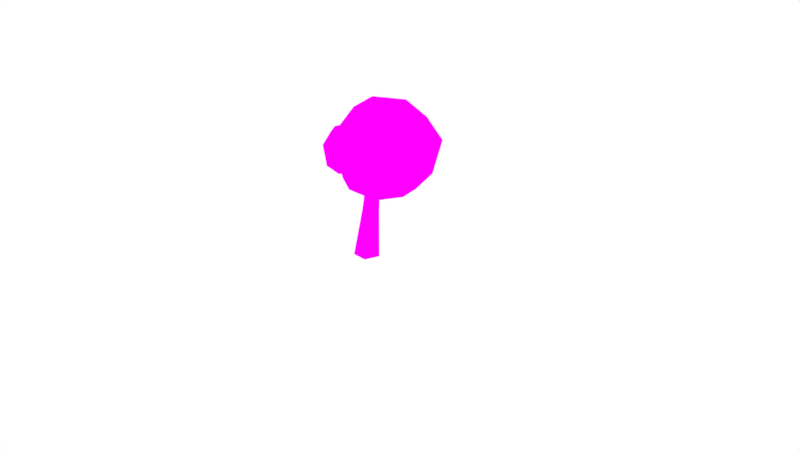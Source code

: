 # Source: Deciduous_Tree.blend  (saved by Blender 2.78.0; exported with 4.5.12 LTS)
import bpy
from mathutils import Matrix  # noqa: F401  (used for matrix-valued properties, if any)

bpy.ops.wm.read_factory_settings(use_empty=True)
scene = bpy.context.scene
scene.name = 'Scene'

# ---- collections
col_collection_1 = bpy.data.collections.new('Collection 1'); scene.collection.children.link(col_collection_1)

# ---- images (referenced by path relative to the original .blend; pixels are not part of the script)
import os
ASSET_DIR = os.environ.get("B2B_ASSET_DIR", "")  # directory of the original .blend (textures are referenced by path, not embedded)
HERE = os.path.dirname(os.path.abspath(__file__))  # packed textures are extracted next to this script under _unpacked/

def load_image(name, relpath, width, height, colorspace="sRGB"):
    """Load a texture the original file referenced (path relative to the .blend, or extracted next to this script)."""
    p = next((c for c in (os.path.join(HERE, relpath), os.path.join(ASSET_DIR, relpath)) if relpath and os.path.exists(c)), "")
    if p:
        img = bpy.data.images.load(p, check_existing=True)
        img.name = name
    else:  # same state as the original file: an image datablock whose file is absent (Cycles renders it pink)
        img = bpy.data.images.new(name, width, height)
        img.source = "FILE"
        img.filepath = "//" + (relpath or name)
    img.colorspace_settings.name = colorspace
    return img
img_deciduous_tree_texture = load_image('Deciduous_Tree_Texture', 'Deciduous_Tree_Texture.png', 1024, 1024, 'sRGB')

# ---- materials (node trees are filled in below, after node groups)
mat_deciduous_tree_material = bpy.data.materials.new('Deciduous_Tree_Material')
mat_deciduous_tree_material.alpha_threshold = 0.0
mat_deciduous_tree_material.roughness = 0.5

# ---- material node trees
mat_deciduous_tree_material.use_nodes = True; mat_deciduous_tree_material.node_tree.nodes.clear()
_N = mat_deciduous_tree_material.node_tree.nodes; _L = mat_deciduous_tree_material.node_tree.links
n0 = _N.new('ShaderNodeOutputMaterial'); n0.name = 'Material Output'; n0.location = (300, 300)
n1 = _N.new('ShaderNodeBsdfDiffuse'); n1.name = 'Diffuse BSDF'; n1.location = (10, 300)
n2 = _N.new('ShaderNodeTexImage'); n2.name = 'Image Texture'; n2.location = (-210, 337)
n2.width = 140
n2.image = img_deciduous_tree_texture
_L.new(n1.outputs[0], n0.inputs[0])
_L.new(n2.outputs[0], n1.inputs[0])
n0.is_active_output = True

# ---- world
world_world = bpy.data.worlds.new('World'); scene.world = world_world
world_world.color = (1.0, 1.0, 1.0)
world_world.use_sun_shadow = False
world_world.sun_shadow_jitter_overblur = 0.0
world_world.cycles.sampling_method = 'MANUAL'

# ---- cameras
cam_camera = bpy.data.cameras.new('Camera')
cam_camera.clip_end = 100.0
cam_camera.lens = 35.0
cam_camera.sensor_width = 32.0
cam_camera.sensor_height = 18.0
cam_camera.ortho_scale = 7.314
cam_camera.dof.focus_distance = 0.0

# ---- lights
light_lamp = bpy.data.lights.new('Lamp', 'POINT')
light_lamp.transmission_factor = 0.0
light_lamp.cutoff_distance = 30.0
light_lamp.energy = 100.0
light_lamp.shadow_buffer_clip_start = 1.001
light_lamp.shadow_soft_size = 0.1
light_lamp.shadow_maximum_resolution = 0.006
light_lamp.use_absolute_resolution = True

# ---- meshes
me_cube_002 = bpy.data.meshes.new('Cube.002')
me_cube_002.from_pydata([(-0.6821, 0.04713, 1.136), (-0.7469, 0.04713, 1.391), (-0.3426, -0.3627, 1.222), (-0.4074, -0.3627, 1.477), (0.05922, -0.2137, 1.296), (-0.001694, -0.2137, 1.536), (0.1102, 0.3439, 1.309), (0.03186, 0.3439, 1.617), (-0.468, 0.4796, 1.462), (-0.4031, 0.4796, 1.207), (-0.6576, 0.03517, 1.553), (-0.5259, 0.03517, 1.036), (-0.3919, -0.2459, 1.621), (-0.2602, -0.2459, 1.104), (-0.1649, -0.1349, 1.679), (-0.09234, -0.08142, 1.146), (-0.1955, 0.283, 1.671), (-0.06376, 0.2309, 1.154), (-0.4745, 0.3555, 1.6), (-0.3428, 0.3555, 1.083), (0.05922, -0.2137, 1.296), (-0.001694, -0.2137, 1.536), (0.1102, 0.3439, 1.309), (0.03186, 0.3439, 1.617), (-0.1649, -0.1349, 1.679), (-0.09234, -0.08142, 1.146), (-0.1955, 0.283, 1.671), (-0.06376, 0.2309, 1.154), (-0.02195, 0.09749, 0.898), (-0.01865, 0.05087, 0.9997), (-0.004589, -0.03796, 0.9511), (-0.02466, -0.02541, 0.8668), (-0.0389, 0.03127, 0.8509), (-0.2609, 0.1407, 1.037), (-0.2239, 0.1044, 1.071), (-0.238, 0.0458, 1.058), (-0.2838, 0.0458, 1.017), (-0.2979, 0.1044, 1.004), (-0.02494, 0.1672, 0.0009263), (0.2803, -0.02321, 1.492), (0.1396, 0.04763, 0.0009263), (0.3079, -0.04329, 1.492), (0.07674, -0.1458, 0.0009263), (0.2974, -0.07577, 1.492), (-0.1266, -0.1458, 0.0009263), (0.2632, -0.07577, 1.492), (-0.1895, 0.04763, 0.0009263), (0.2527, -0.04329, 1.492), (0.07271, 0.1186, 0.999), (0.1585, 0.05461, 0.9792), (0.1257, -0.0489, 0.9868), (0.01969, -0.0489, 1.011), (-0.01308, 0.05461, 1.019), (0.1487, 0.06293, 1.232), (0.2071, 0.02049, 1.232), (0.1848, -0.04819, 1.232), (0.1126, -0.04819, 1.232), (0.09031, 0.02049, 1.232), (0.1624, 0.03365, 0.6498), (0.1198, -0.06628, 0.6498), (-0.01813, -0.08438, 0.6498), (0.05084, 0.1147, 0.6498), (-0.04129, 0.03319, 0.6401), (-0.3123, 0.2095, 1.741), (-0.1669, -0.3388, 1.376), (-0.1475, -0.3433, 1.749), (0.7243, -0.4577, 1.213), (0.8412, -0.4577, 1.657), (0.6551, 0.4677, 1.189), (0.7593, 0.5208, 1.633), (0.1572, 0.6398, 1.711), (0.1432, 0.6244, 1.27), (-0.107, 0.1863, 2.042), (-0.1115, 0.1863, 1.111), (-0.003898, -0.1972, 2.025), (-0.06709, -0.1952, 1.121), (0.7088, -0.2942, 1.941), (0.4996, -0.3251, 1.026), (0.6751, 0.3365, 1.945), (0.5127, 0.2552, 1.013), (0.2122, 0.4433, 2.02), (0.1458, 0.3849, 1.07), (0.2735, -0.5692, 1.703), (0.2051, -0.5657, 1.294), (0.3094, -0.3755, 2.004), (0.1329, -0.4144, 1.074), (0.9829, -0.01689, 1.645), (0.866, -0.01689, 1.201), (0.8373, 0.001915, 1.953), (0.6419, -0.01293, 1.02), (-0.2233, 0.2902, 1.664), (-0.2072, -0.1556, 1.668), (-0.3134, 0.2258, 1.641), (-0.1194, 0.3849, 1.57), (-0.08931, 0.2423, 1.147), (-0.3547, 0.1131, 1.08), (-0.307, 0.1455, 1.092), (-0.1009, -0.08985, 1.144), (-0.1337, 0.1958, 1.136), (-0.2814, 0.05411, 1.098), (-0.3367, 0.05786, 1.084), (-0.2763, 0.05439, 1.1), (-0.2567, 0.1094, 1.105), (-0.1783, -0.2786, 1.51), (-0.1174, 0.4007, 1.317), (-0.06993, 0.3915, 1.274), (-0.1189, -0.2798, 1.264), (-0.1209, -0.2727, 1.258), (-0.1272, -0.2817, 1.274), (-0.1785, -0.291, 1.373)], [], [(9, 8, 7, 6), (19, 9, 6, 17), (6, 7, 5, 4), (17, 6, 4, 15), (4, 5, 3, 2), (15, 4, 2, 13), (2, 3, 1, 0), (13, 2, 0, 11), (0, 1, 8, 9), (11, 0, 9, 19), (19, 17, 15, 13, 11), (1, 10, 18, 8), (3, 12, 10, 1), (16, 18, 10, 12, 14), (5, 14, 12, 3), (7, 16, 14, 5), (8, 18, 16, 7), (22, 20, 21, 23), (27, 25, 20, 22), (20, 106, 108, 109, 103, 21), (25, 97, 107, 106, 20), (26, 24, 91, 92, 90), (21, 103, 91, 24), (23, 21, 24, 26), (33, 96, 102, 34), (34, 102, 101, 35), (35, 101, 99, 100, 36), (36, 100, 95, 37), (37, 95, 96, 33), (32, 37, 33, 28), (31, 36, 37, 32), (30, 35, 36, 31), (29, 34, 35, 30), (28, 33, 34, 29), (53, 39, 41, 54), (54, 41, 43, 55), (55, 43, 45, 56), (41, 39, 47, 45, 43), (56, 45, 47, 57), (57, 47, 39, 53), (38, 40, 42, 44, 46), (46, 62, 61, 38), (44, 60, 62, 46), (59, 50, 51, 60), (58, 49, 50, 59), (61, 48, 49, 58), (52, 57, 53, 48), (51, 56, 57, 52), (50, 55, 56, 51), (49, 54, 55, 50), (48, 53, 54, 49), (38, 61, 58, 40), (40, 58, 59, 42), (42, 59, 60, 44), (62, 60, 51, 52, 29, 30, 31, 32), (61, 62, 32, 28, 29, 52, 48), (71, 70, 69, 68), (81, 71, 68, 79), (87, 86, 67, 66), (89, 87, 66, 77), (83, 82, 65, 64), (85, 83, 64, 108, 106, 107, 75), (64, 65, 63, 92, 91, 103, 109), (75, 107, 97, 98, 73), (73, 98, 94, 105, 104, 71, 81), (81, 79, 89, 77, 85, 75, 73), (63, 72, 80, 70), (65, 74, 72, 63), (78, 80, 72, 74, 84, 76, 88), (82, 84, 74, 65), (86, 88, 76, 67), (70, 80, 78, 69), (67, 76, 84, 82), (77, 66, 83, 85), (66, 67, 82, 83), (69, 78, 88, 86), (79, 68, 87, 89), (68, 69, 86, 87), (109, 108, 64), (96, 95, 100, 99, 101, 102), (97, 25, 27, 94, 98), (104, 93, 90, 92, 63, 70, 71), (105, 22, 23, 93, 104), (93, 23, 26, 90), (94, 27, 22, 105)])
_uv = me_cube_002.uv_layers.new(name='UVMap')
_uv.uv.foreach_set('vector', [0.7176, 0.7966, 0.7732, 0.7964, 0.779, 0.9074, 0.7118, 0.9077, 0.5848, 0.6262, 0.6103, 0.6414, 0.5038, 0.6758, 0.5212, 0.6358, 0.7518, 0.02413, 0.8149, 0.02115, 0.8149, 0.137, 0.7658, 0.1393, 0.7202, 0.06174, 0.7518, 0.02413, 0.7658, 0.1393, 0.7281, 0.1263, 0.02118, 0.9681, 0.02118, 0.9159, 0.1078, 0.9074, 0.1078, 0.963, 0.7281, 0.1263, 0.7658, 0.1393, 0.7492, 0.1964, 0.7219, 0.1709, 0.9392, 0.1306, 0.8948, 0.14, 0.8948, 0.03054, 0.9392, 0.02115, 0.5015, 0.5285, 0.5034, 0.4983, 0.6103, 0.5326, 0.5806, 0.5483, 0.1303, 0.7518, 0.13, 0.8074, 0.02118, 0.8072, 0.02144, 0.7517, 0.1144, 0.7226, 0.1303, 0.7518, 0.02144, 0.7517, 0.03718, 0.7226, 0.5848, 0.6262, 0.5212, 0.6358, 0.4906, 0.5769, 0.5015, 0.5285, 0.5806, 0.5483, 0.13, 0.8074, 0.1138, 0.8354, 0.03666, 0.8354, 0.02118, 0.8072, 0.8948, 0.14, 0.8573, 0.1281, 0.8606, 0.04975, 0.8948, 0.03054, 0.8251, 0.6577, 0.8382, 0.7168, 0.769, 0.7541, 0.7118, 0.6969, 0.737, 0.6495, 0.02118, 0.9159, 0.04702, 0.8777, 0.09687, 0.8782, 0.1078, 0.9074, 0.8382, 0.6097, 0.8251, 0.6577, 0.737, 0.6495, 0.7191, 0.6143, 0.7732, 0.7964, 0.8023, 0.8139, 0.8023, 0.8748, 0.779, 0.9074, 0.4922, 0.8553, 0.4906, 0.7602, 0.5428, 0.7602, 0.5594, 0.8553, 0.6238, 0.8093, 0.6238, 0.7472, 0.6674, 0.7181, 0.6674, 0.8288, 0.4906, 0.7602, 0.4936, 0.7242, 0.4962, 0.7231, 0.5192, 0.7181, 0.5472, 0.7249, 0.5428, 0.7602, 0.1867, 0.7632, 0.185, 0.7612, 0.184, 0.724, 0.1845, 0.7226, 0.2207, 0.7404, 0.9313, 0.2643, 0.9427, 0.3521, 0.9341, 0.3571, 0.9072, 0.2778, 0.9253, 0.2631, 0.5428, 0.7602, 0.5472, 0.7249, 0.5815, 0.7457, 0.5814, 0.7552, 0.9788, 0.2488, 0.9788, 0.3671, 0.9427, 0.3521, 0.9313, 0.2643, 0.6455, 0.9293, 0.6404, 0.9434, 0.631, 0.934, 0.6336, 0.9245, 0.1931, 0.5493, 0.1938, 0.5422, 0.2062, 0.5418, 0.206, 0.5503, 0.2786, 0.9194, 0.2751, 0.9079, 0.2759, 0.9071, 0.2843, 0.8985, 0.291, 0.9154, 0.2014, 0.6621, 0.191, 0.6579, 0.1898, 0.6456, 0.2014, 0.6492, 0.7195, 0.3553, 0.7118, 0.3379, 0.7236, 0.3354, 0.7301, 0.3479, 0.7478, 0.396, 0.7195, 0.3553, 0.7301, 0.3479, 0.7599, 0.3842, 0.6531, 0.562, 0.6527, 0.5045, 0.6638, 0.4983, 0.6638, 0.5559, 0.2736, 0.9735, 0.2786, 0.9194, 0.291, 0.9154, 0.291, 0.9788, 0.1919, 0.5946, 0.1931, 0.5493, 0.206, 0.5503, 0.2095, 0.6033, 0.6455, 0.8711, 0.6455, 0.9293, 0.6336, 0.9245, 0.6238, 0.8788, 0.2868, 0.5944, 0.3126, 0.5356, 0.3196, 0.5346, 0.3017, 0.5922, 0.9189, 0.8708, 0.9114, 0.9281, 0.9042, 0.928, 0.9036, 0.8706, 0.3897, 0.8022, 0.4052, 0.8599, 0.3981, 0.8589, 0.3746, 0.7999, 0.6569, 0.6043, 0.6638, 0.6066, 0.6638, 0.6138, 0.6569, 0.616, 0.6527, 0.6102, 0.8516, 0.5053, 0.8648, 0.5674, 0.8576, 0.5672, 0.8363, 0.5047, 0.761, 0.3208, 0.7723, 0.2734, 0.7794, 0.2733, 0.7761, 0.3207, 0.5568, 0.9539, 0.5159, 0.9672, 0.4906, 0.9324, 0.5159, 0.8976, 0.5568, 0.9109, 0.7371, 0.5674, 0.7499, 0.4395, 0.7757, 0.4367, 0.7794, 0.567, 0.8648, 0.2436, 0.8548, 0.3804, 0.8296, 0.3787, 0.8218, 0.2421, 0.3942, 0.6783, 0.385, 0.7491, 0.362, 0.7509, 0.3653, 0.674, 0.9204, 0.7474, 0.9236, 0.8165, 0.9006, 0.8177, 0.8976, 0.7468, 0.2792, 0.7185, 0.2736, 0.6458, 0.2962, 0.6465, 0.3078, 0.7142, 0.7534, 0.361, 0.761, 0.3208, 0.7761, 0.3207, 0.7759, 0.3649, 0.8475, 0.4548, 0.8516, 0.5053, 0.8363, 0.5047, 0.8244, 0.4556, 0.385, 0.7491, 0.3897, 0.8022, 0.3746, 0.7999, 0.362, 0.7509, 0.9236, 0.8165, 0.9189, 0.8708, 0.9036, 0.8706, 0.9006, 0.8177, 0.2736, 0.6458, 0.2868, 0.5944, 0.3017, 0.5922, 0.2962, 0.6465, 0.2775, 0.8562, 0.2792, 0.7185, 0.3078, 0.7142, 0.3196, 0.8499, 0.9236, 0.6104, 0.9204, 0.7474, 0.8976, 0.7468, 0.8805, 0.6097, 0.4052, 0.5409, 0.3942, 0.6783, 0.3653, 0.674, 0.3626, 0.5346, 0.8296, 0.3787, 0.8548, 0.3804, 0.8475, 0.4548, 0.8244, 0.4556, 0.825, 0.4513, 0.8442, 0.4413, 0.8409, 0.4235, 0.8287, 0.4202, 0.7757, 0.4367, 0.7499, 0.4395, 0.7478, 0.396, 0.7599, 0.3842, 0.7522, 0.365, 0.7534, 0.361, 0.7759, 0.3649, 0.2853, 0.2786, 0.3773, 0.2733, 0.3649, 0.3992, 0.2736, 0.3911, 0.1913, 0.1836, 0.2076, 0.2321, 0.09389, 0.2321, 0.1087, 0.1801, 0.6734, 0.119, 0.5771, 0.1195, 0.5815, 0.02168, 0.6779, 0.02115, 0.06591, 0.1339, 0.02118, 0.1472, 0.02252, 0.04926, 0.07535, 0.06191, 0.4263, 0.1068, 0.3386, 0.1106, 0.3387, 0.02115, 0.4177, 0.02675, 0.4737, 0.09745, 0.4263, 0.1068, 0.4177, 0.02675, 0.4376, 0.03773, 0.4396, 0.03975, 0.4408, 0.03948, 0.4679, 0.05437, 0.1475, 0.5384, 0.1453, 0.6131, 0.02339, 0.6054, 0.02118, 0.5859, 0.1046, 0.5948, 0.133, 0.5646, 0.1371, 0.5376, 0.04225, 0.48, 0.02118, 0.4532, 0.0532, 0.4705, 0.0922, 0.4608, 0.09424, 0.4669, 0.09424, 0.4669, 0.0922, 0.4608, 0.1057, 0.4578, 0.1301, 0.4266, 0.1241, 0.4161, 0.1969, 0.4241, 0.1626, 0.4744, 0.1913, 0.1836, 0.1087, 0.1801, 0.06591, 0.1339, 0.07535, 0.06191, 0.1443, 0.02115, 0.1986, 0.0531, 0.2312, 0.1275, 0.06217, 0.3307, 0.0856, 0.2744, 0.1718, 0.2773, 0.1969, 0.3325, 0.1453, 0.6131, 0.1212, 0.6803, 0.03706, 0.6803, 0.02339, 0.6054, 0.6212, 0.2881, 0.6694, 0.3767, 0.6348, 0.456, 0.5507, 0.456, 0.4968, 0.4018, 0.4906, 0.3159, 0.5441, 0.2733, 0.3386, 0.1106, 0.2736, 0.1105, 0.2762, 0.04423, 0.3387, 0.02115, 0.5771, 0.1195, 0.5161, 0.1103, 0.5241, 0.04288, 0.5815, 0.02168, 0.3773, 0.2733, 0.4482, 0.2979, 0.436, 0.3963, 0.3649, 0.3992, 0.3331, 0.231, 0.2759, 0.196, 0.2736, 0.1105, 0.3386, 0.1106, 0.4737, 0.1757, 0.4294, 0.218, 0.4263, 0.1068, 0.4737, 0.09745, 0.4294, 0.218, 0.3331, 0.231, 0.3386, 0.1106, 0.4263, 0.1068, 0.3649, 0.3992, 0.436, 0.3963, 0.4482, 0.4586, 0.3843, 0.4923, 0.1087, 0.1801, 0.09389, 0.2321, 0.02118, 0.1472, 0.06591, 0.1339, 0.6779, 0.2048, 0.5815, 0.2154, 0.5771, 0.1195, 0.6734, 0.119, 0.1371, 0.5376, 0.1395, 0.5223, 0.1475, 0.5384, 0.1898, 0.5299, 0.1996, 0.5223, 0.2095, 0.5294, 0.2066, 0.5407, 0.2062, 0.5418, 0.1938, 0.5422, 0.185, 0.7612, 0.1867, 0.7632, 0.1867, 0.8294, 0.1811, 0.8313, 0.1726, 0.8205, 0.1241, 0.4161, 0.1189, 0.3643, 0.0883, 0.3459, 0.06552, 0.3508, 0.06217, 0.3307, 0.1969, 0.3325, 0.1969, 0.4241, 0.9146, 0.4117, 0.9534, 0.4094, 0.9534, 0.4766, 0.92, 0.475, 0.9072, 0.4231, 0.9466, 0.2421, 0.9788, 0.2488, 0.9313, 0.2643, 0.9253, 0.2631, 0.1811, 0.8313, 0.1867, 0.8294, 0.2207, 0.8587, 0.1819, 0.8647])
me_cube_002.materials.append(mat_deciduous_tree_material)
me_cube_002.use_remesh_preserve_volume = False
me_cube_002.use_remesh_preserve_attributes = False
me_cube_002.use_mirror_vertex_groups = False
me_cube_002.update()

# ---- objects
ob_deciduous_tree = bpy.data.objects.new('Deciduous_Tree', me_cube_002)
ob_lamp = bpy.data.objects.new('Lamp', light_lamp)
ob_camera = bpy.data.objects.new('Camera', cam_camera)

# ---- transforms, parenting, visibility, modifiers, constraints
ob_deciduous_tree.location = (0.0, 0.0, 0.0)
ob_deciduous_tree.lock_rotations_4d = False
ob_deciduous_tree.empty_display_type = 'ARROWS'
ob_deciduous_tree.lineart.crease_threshold = 0.0
ob_lamp.location = (6.5, 3.247, 3.362)
ob_lamp.rotation_euler = (0.6503, 0.05522, 1.866)
ob_lamp.lock_rotations_4d = False
ob_lamp.empty_display_type = 'ARROWS'
ob_lamp.color = (0.0, 0.0, 0.0, 0.0)
ob_lamp.lineart.crease_threshold = 0.0
ob_camera.location = (7.481, -6.508, 5.344)
ob_camera.rotation_euler = (1.109, 0.0, 0.8149)
ob_camera.lock_rotations_4d = False
ob_camera.empty_display_type = 'ARROWS'
ob_camera.color = (0.0, 0.0, 0.0, 0.0)
ob_camera.display_type = 'WIRE'
ob_camera.lineart.crease_threshold = 0.0

# ---- collection membership
col_collection_1.objects.link(ob_deciduous_tree)
col_collection_1.objects.link(ob_lamp)
col_collection_1.objects.link(ob_camera)

# ---- scene / render settings (as saved in the file)
scene.camera = ob_camera
scene.frame_start = 1; scene.frame_end = 250; scene.frame_set(1)
scene.render.engine = 'CYCLES'
scene.render.resolution_percentage = 50
scene.render.dither_intensity = 0.0
scene.cycles.use_denoising = False
scene.cycles.samples = 128
scene.cycles.sampling_pattern = 'TABULATED_SOBOL'
scene.cycles.light_sampling_threshold = 0.0
scene.cycles.use_adaptive_sampling = False
scene.cycles.use_light_tree = False
scene.cycles.blur_glossy = 0.0
scene.cycles.sample_clamp_indirect = 0.0
scene.cycles.bake_type = 'ENVIRONMENT'
scene.view_settings.view_transform = 'Standard'
bpy.context.view_layer.update()
